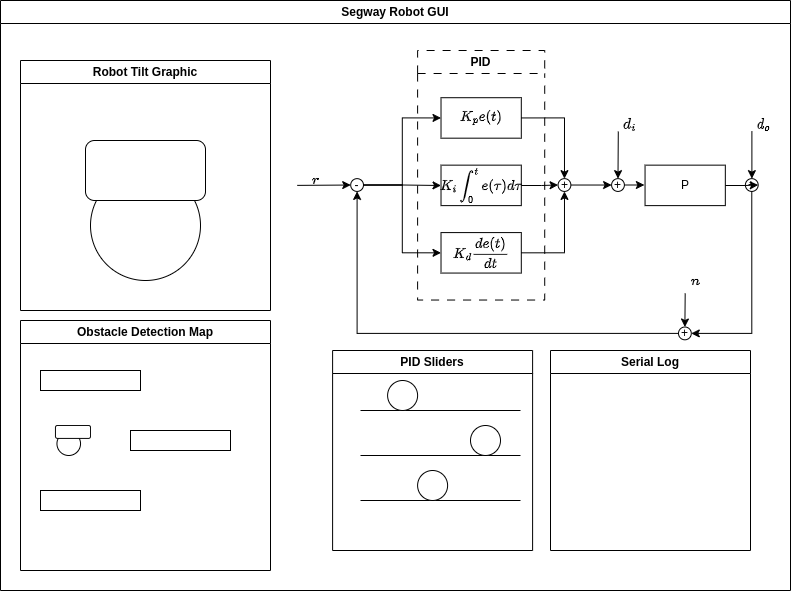

The diagram above was exported from draw.io. Its source (the exported page's mxGraphModel, read from the mxfile embedded in the PNG):
<mxGraphModel dx="1434" dy="843" grid="1" gridSize="10" guides="1" tooltips="1" connect="1" arrows="1" fold="1" page="1" pageScale="1" pageWidth="850" pageHeight="1100" math="1" shadow="0">
  <root>
    <mxCell id="0" />
    <mxCell id="1" parent="0" />
    <mxCell id="6u4YVSHrsR9_weqPG5pH-8" value="" style="ellipse;whiteSpace=wrap;html=1;aspect=fixed;" parent="1" vertex="1">
      <mxGeometry x="130" y="280" width="110" height="110" as="geometry" />
    </mxCell>
    <mxCell id="6u4YVSHrsR9_weqPG5pH-9" value="" style="rounded=1;whiteSpace=wrap;html=1;" parent="1" vertex="1">
      <mxGeometry x="125" y="250" width="120" height="60" as="geometry" />
    </mxCell>
    <mxCell id="6u4YVSHrsR9_weqPG5pH-10" value="Robot Tilt Graphic" style="swimlane;whiteSpace=wrap;html=1;" parent="1" vertex="1">
      <mxGeometry x="60" y="170" width="250" height="250" as="geometry" />
    </mxCell>
    <mxCell id="6u4YVSHrsR9_weqPG5pH-13" value="Obstacle Detection Map" style="swimlane;whiteSpace=wrap;html=1;" parent="1" vertex="1">
      <mxGeometry x="60" y="430" width="250" height="250" as="geometry" />
    </mxCell>
    <mxCell id="6u4YVSHrsR9_weqPG5pH-15" value="" style="rounded=0;whiteSpace=wrap;html=1;" parent="6u4YVSHrsR9_weqPG5pH-13" vertex="1">
      <mxGeometry x="110" y="110" width="100" height="20" as="geometry" />
    </mxCell>
    <mxCell id="6u4YVSHrsR9_weqPG5pH-14" value="" style="rounded=0;whiteSpace=wrap;html=1;" parent="1" vertex="1">
      <mxGeometry x="80" y="480" width="100" height="20" as="geometry" />
    </mxCell>
    <mxCell id="6u4YVSHrsR9_weqPG5pH-16" value="" style="rounded=0;whiteSpace=wrap;html=1;" parent="1" vertex="1">
      <mxGeometry x="80" y="600" width="100" height="20" as="geometry" />
    </mxCell>
    <mxCell id="6u4YVSHrsR9_weqPG5pH-23" value="" style="group;rotation=90;" parent="1" vertex="1" connectable="0">
      <mxGeometry x="95" y="535" width="35" height="30" as="geometry" />
    </mxCell>
    <mxCell id="6u4YVSHrsR9_weqPG5pH-20" value="" style="ellipse;whiteSpace=wrap;html=1;aspect=fixed;" parent="6u4YVSHrsR9_weqPG5pH-23" vertex="1">
      <mxGeometry x="1.458333333333333" y="6.428571428571428" width="23.57142857142857" height="23.57142857142857" as="geometry" />
    </mxCell>
    <mxCell id="6u4YVSHrsR9_weqPG5pH-21" value="" style="rounded=1;whiteSpace=wrap;html=1;" parent="6u4YVSHrsR9_weqPG5pH-23" vertex="1">
      <mxGeometry width="35" height="12.857142857142856" as="geometry" />
    </mxCell>
    <mxCell id="M0uOQpU6QGLfCnw9UPp8-62" value="" style="group" vertex="1" connectable="0" parent="1">
      <mxGeometry x="330" y="160" width="485" height="290" as="geometry" />
    </mxCell>
    <mxCell id="M0uOQpU6QGLfCnw9UPp8-63" value="-" style="ellipse;whiteSpace=wrap;html=1;aspect=fixed;" vertex="1" parent="M0uOQpU6QGLfCnw9UPp8-62">
      <mxGeometry x="60.20689655172414" y="128.1395348837209" width="12.774193548387096" height="12.774193548387096" as="geometry" />
    </mxCell>
    <mxCell id="M0uOQpU6QGLfCnw9UPp8-64" value="PID" style="swimlane;whiteSpace=wrap;html=1;dashed=1;dashPattern=8 8;glass=0;" vertex="1" parent="M0uOQpU6QGLfCnw9UPp8-62">
      <mxGeometry x="127.10344827586206" width="127.10344827586206" height="249.53488372093022" as="geometry" />
    </mxCell>
    <mxCell id="M0uOQpU6QGLfCnw9UPp8-65" value="$$K_i\int_0^t e(\tau) d\tau$$" style="rounded=0;whiteSpace=wrap;html=1;" vertex="1" parent="M0uOQpU6QGLfCnw9UPp8-64">
      <mxGeometry x="23.413793103448274" y="114.65116279069765" width="80.2758620689655" height="40.46511627906976" as="geometry" />
    </mxCell>
    <mxCell id="M0uOQpU6QGLfCnw9UPp8-66" value="$$K_p e(t)$$" style="rounded=0;whiteSpace=wrap;html=1;" vertex="1" parent="M0uOQpU6QGLfCnw9UPp8-64">
      <mxGeometry x="23.413793103448274" y="47.20930232558138" width="80.2758620689655" height="40.46511627906976" as="geometry" />
    </mxCell>
    <mxCell id="M0uOQpU6QGLfCnw9UPp8-67" value="$$K_d \frac{de(t)}{dt}$$" style="rounded=0;whiteSpace=wrap;html=1;" vertex="1" parent="M0uOQpU6QGLfCnw9UPp8-64">
      <mxGeometry x="23.413793103448274" y="182.09302325581393" width="80.2758620689655" height="40.46511627906976" as="geometry" />
    </mxCell>
    <mxCell id="M0uOQpU6QGLfCnw9UPp8-68" value="" style="edgeStyle=orthogonalEdgeStyle;rounded=0;orthogonalLoop=1;jettySize=auto;html=1;" edge="1" parent="M0uOQpU6QGLfCnw9UPp8-62" source="M0uOQpU6QGLfCnw9UPp8-63" target="M0uOQpU6QGLfCnw9UPp8-65">
      <mxGeometry relative="1" as="geometry" />
    </mxCell>
    <mxCell id="M0uOQpU6QGLfCnw9UPp8-69" style="edgeStyle=orthogonalEdgeStyle;rounded=0;orthogonalLoop=1;jettySize=auto;html=1;exitX=1;exitY=0.5;exitDx=0;exitDy=0;entryX=0;entryY=0.5;entryDx=0;entryDy=0;" edge="1" parent="M0uOQpU6QGLfCnw9UPp8-62" source="M0uOQpU6QGLfCnw9UPp8-63" target="M0uOQpU6QGLfCnw9UPp8-66">
      <mxGeometry relative="1" as="geometry" />
    </mxCell>
    <mxCell id="M0uOQpU6QGLfCnw9UPp8-70" style="edgeStyle=orthogonalEdgeStyle;rounded=0;orthogonalLoop=1;jettySize=auto;html=1;exitX=1;exitY=0.5;exitDx=0;exitDy=0;entryX=0;entryY=0.5;entryDx=0;entryDy=0;" edge="1" parent="M0uOQpU6QGLfCnw9UPp8-62" source="M0uOQpU6QGLfCnw9UPp8-63" target="M0uOQpU6QGLfCnw9UPp8-67">
      <mxGeometry relative="1" as="geometry" />
    </mxCell>
    <mxCell id="M0uOQpU6QGLfCnw9UPp8-71" value="P" style="rounded=0;whiteSpace=wrap;html=1;" vertex="1" parent="M0uOQpU6QGLfCnw9UPp8-62">
      <mxGeometry x="354.55172413793105" y="114.65116279069765" width="80.27586206896551" height="40.46511627906976" as="geometry" />
    </mxCell>
    <mxCell id="M0uOQpU6QGLfCnw9UPp8-72" value="+" style="ellipse;whiteSpace=wrap;html=1;aspect=fixed;" vertex="1" parent="M0uOQpU6QGLfCnw9UPp8-62">
      <mxGeometry x="267.58620689655174" y="128.1395348837209" width="12.774193548387096" height="12.774193548387096" as="geometry" />
    </mxCell>
    <mxCell id="M0uOQpU6QGLfCnw9UPp8-73" value="" style="edgeStyle=orthogonalEdgeStyle;rounded=0;orthogonalLoop=1;jettySize=auto;html=1;" edge="1" parent="M0uOQpU6QGLfCnw9UPp8-62" source="M0uOQpU6QGLfCnw9UPp8-65" target="M0uOQpU6QGLfCnw9UPp8-72">
      <mxGeometry relative="1" as="geometry" />
    </mxCell>
    <mxCell id="M0uOQpU6QGLfCnw9UPp8-74" style="edgeStyle=orthogonalEdgeStyle;rounded=0;orthogonalLoop=1;jettySize=auto;html=1;exitX=1;exitY=0.5;exitDx=0;exitDy=0;entryX=0.5;entryY=0;entryDx=0;entryDy=0;" edge="1" parent="M0uOQpU6QGLfCnw9UPp8-62" source="M0uOQpU6QGLfCnw9UPp8-66" target="M0uOQpU6QGLfCnw9UPp8-72">
      <mxGeometry relative="1" as="geometry" />
    </mxCell>
    <mxCell id="M0uOQpU6QGLfCnw9UPp8-75" style="edgeStyle=orthogonalEdgeStyle;rounded=0;orthogonalLoop=1;jettySize=auto;html=1;exitX=1;exitY=0.5;exitDx=0;exitDy=0;entryX=0.5;entryY=1;entryDx=0;entryDy=0;" edge="1" parent="M0uOQpU6QGLfCnw9UPp8-62" source="M0uOQpU6QGLfCnw9UPp8-67" target="M0uOQpU6QGLfCnw9UPp8-72">
      <mxGeometry relative="1" as="geometry" />
    </mxCell>
    <mxCell id="M0uOQpU6QGLfCnw9UPp8-76" value="" style="edgeStyle=orthogonalEdgeStyle;rounded=0;orthogonalLoop=1;jettySize=auto;html=1;" edge="1" parent="M0uOQpU6QGLfCnw9UPp8-62" source="M0uOQpU6QGLfCnw9UPp8-77" target="M0uOQpU6QGLfCnw9UPp8-71">
      <mxGeometry relative="1" as="geometry" />
    </mxCell>
    <mxCell id="M0uOQpU6QGLfCnw9UPp8-77" value="+" style="ellipse;whiteSpace=wrap;html=1;aspect=fixed;" vertex="1" parent="M0uOQpU6QGLfCnw9UPp8-62">
      <mxGeometry x="321.10344827586204" y="128.1395348837209" width="12.774193548387096" height="12.774193548387096" as="geometry" />
    </mxCell>
    <mxCell id="M0uOQpU6QGLfCnw9UPp8-78" value="" style="edgeStyle=orthogonalEdgeStyle;rounded=0;orthogonalLoop=1;jettySize=auto;html=1;" edge="1" parent="M0uOQpU6QGLfCnw9UPp8-62" source="M0uOQpU6QGLfCnw9UPp8-72" target="M0uOQpU6QGLfCnw9UPp8-77">
      <mxGeometry relative="1" as="geometry" />
    </mxCell>
    <mxCell id="M0uOQpU6QGLfCnw9UPp8-79" value="+" style="ellipse;whiteSpace=wrap;html=1;aspect=fixed;" vertex="1" parent="M0uOQpU6QGLfCnw9UPp8-62">
      <mxGeometry x="454.8965517241379" y="128.1395348837209" width="12.774193548387096" height="12.774193548387096" as="geometry" />
    </mxCell>
    <mxCell id="M0uOQpU6QGLfCnw9UPp8-80" value="" style="edgeStyle=orthogonalEdgeStyle;rounded=0;orthogonalLoop=1;jettySize=auto;html=1;" edge="1" parent="M0uOQpU6QGLfCnw9UPp8-62" source="M0uOQpU6QGLfCnw9UPp8-71" target="M0uOQpU6QGLfCnw9UPp8-79">
      <mxGeometry relative="1" as="geometry" />
    </mxCell>
    <mxCell id="M0uOQpU6QGLfCnw9UPp8-81" style="edgeStyle=orthogonalEdgeStyle;rounded=0;orthogonalLoop=1;jettySize=auto;html=1;exitX=0;exitY=0.5;exitDx=0;exitDy=0;entryX=0.5;entryY=1;entryDx=0;entryDy=0;" edge="1" parent="M0uOQpU6QGLfCnw9UPp8-62" source="M0uOQpU6QGLfCnw9UPp8-82" target="M0uOQpU6QGLfCnw9UPp8-63">
      <mxGeometry relative="1" as="geometry" />
    </mxCell>
    <mxCell id="M0uOQpU6QGLfCnw9UPp8-82" value="+" style="ellipse;whiteSpace=wrap;html=1;aspect=fixed;" vertex="1" parent="M0uOQpU6QGLfCnw9UPp8-62">
      <mxGeometry x="388" y="276.5116279069767" width="12.774193548387096" height="12.774193548387096" as="geometry" />
    </mxCell>
    <mxCell id="M0uOQpU6QGLfCnw9UPp8-83" value="" style="endArrow=classic;html=1;rounded=0;entryX=0;entryY=0.5;entryDx=0;entryDy=0;" edge="1" parent="M0uOQpU6QGLfCnw9UPp8-62" target="M0uOQpU6QGLfCnw9UPp8-63">
      <mxGeometry width="50" height="50" relative="1" as="geometry">
        <mxPoint x="6.689655172413793" y="134.88372093023253" as="sourcePoint" />
        <mxPoint x="40.137931034482754" y="107.90697674418604" as="targetPoint" />
      </mxGeometry>
    </mxCell>
    <mxCell id="M0uOQpU6QGLfCnw9UPp8-84" value="" style="endArrow=classic;html=1;rounded=0;entryX=0.5;entryY=0;entryDx=0;entryDy=0;" edge="1" parent="M0uOQpU6QGLfCnw9UPp8-62" target="M0uOQpU6QGLfCnw9UPp8-77">
      <mxGeometry width="50" height="50" relative="1" as="geometry">
        <mxPoint x="327.7931034482759" y="80.93023255813952" as="sourcePoint" />
        <mxPoint x="334.48275862068965" y="94.41860465116277" as="targetPoint" />
      </mxGeometry>
    </mxCell>
    <mxCell id="M0uOQpU6QGLfCnw9UPp8-85" value="" style="endArrow=classic;html=1;rounded=0;entryX=0.5;entryY=0;entryDx=0;entryDy=0;" edge="1" parent="M0uOQpU6QGLfCnw9UPp8-62">
      <mxGeometry width="50" height="50" relative="1" as="geometry">
        <mxPoint x="461.3922068965518" y="80.93023255813952" as="sourcePoint" />
        <mxPoint x="461.3922068965518" y="128.1395348837209" as="targetPoint" />
      </mxGeometry>
    </mxCell>
    <mxCell id="M0uOQpU6QGLfCnw9UPp8-86" value="$$d_i$$" style="text;html=1;align=center;verticalAlign=middle;resizable=0;points=[];autosize=1;strokeColor=none;fillColor=none;" vertex="1" parent="M0uOQpU6QGLfCnw9UPp8-62">
      <mxGeometry x="304.3793103448276" y="59.348837209302324" width="70" height="30" as="geometry" />
    </mxCell>
    <mxCell id="M0uOQpU6QGLfCnw9UPp8-87" value="$$d_o$$" style="text;html=1;align=center;verticalAlign=middle;resizable=0;points=[];autosize=1;strokeColor=none;fillColor=none;" vertex="1" parent="M0uOQpU6QGLfCnw9UPp8-62">
      <mxGeometry x="438.1724137931035" y="59.348837209302324" width="70" height="30" as="geometry" />
    </mxCell>
    <mxCell id="M0uOQpU6QGLfCnw9UPp8-88" value="$$n$$" style="text;html=1;align=center;verticalAlign=middle;resizable=0;points=[];autosize=1;strokeColor=none;fillColor=none;" vertex="1" parent="M0uOQpU6QGLfCnw9UPp8-62">
      <mxGeometry x="374.62068965517244" y="215.81395348837208" width="60" height="30" as="geometry" />
    </mxCell>
    <mxCell id="M0uOQpU6QGLfCnw9UPp8-89" value="$$r$$" style="text;html=1;align=center;verticalAlign=middle;resizable=0;points=[];autosize=1;strokeColor=none;fillColor=none;" vertex="1" parent="M0uOQpU6QGLfCnw9UPp8-62">
      <mxGeometry y="114.65116279069765" width="50" height="30" as="geometry" />
    </mxCell>
    <mxCell id="M0uOQpU6QGLfCnw9UPp8-90" value="" style="edgeStyle=none;orthogonalLoop=1;jettySize=auto;html=1;rounded=0;entryX=0.5;entryY=0;entryDx=0;entryDy=0;" edge="1" parent="M0uOQpU6QGLfCnw9UPp8-62" target="M0uOQpU6QGLfCnw9UPp8-82">
      <mxGeometry width="80" relative="1" as="geometry">
        <mxPoint x="394.6896551724138" y="242.7906976744186" as="sourcePoint" />
        <mxPoint x="394.6896551724138" y="269.76744186046506" as="targetPoint" />
        <Array as="points" />
      </mxGeometry>
    </mxCell>
    <mxCell id="M0uOQpU6QGLfCnw9UPp8-91" style="edgeStyle=orthogonalEdgeStyle;rounded=0;orthogonalLoop=1;jettySize=auto;html=1;exitX=0.5;exitY=1;exitDx=0;exitDy=0;entryX=1;entryY=0.5;entryDx=0;entryDy=0;" edge="1" parent="M0uOQpU6QGLfCnw9UPp8-62" source="M0uOQpU6QGLfCnw9UPp8-79" target="M0uOQpU6QGLfCnw9UPp8-82">
      <mxGeometry relative="1" as="geometry" />
    </mxCell>
    <mxCell id="M0uOQpU6QGLfCnw9UPp8-92" value="Segway Robot GUI" style="swimlane;whiteSpace=wrap;html=1;" vertex="1" parent="1">
      <mxGeometry x="40" y="110" width="790" height="590" as="geometry" />
    </mxCell>
    <mxCell id="M0uOQpU6QGLfCnw9UPp8-93" value="" style="endArrow=none;html=1;rounded=0;" edge="1" parent="M0uOQpU6QGLfCnw9UPp8-92">
      <mxGeometry width="50" height="50" relative="1" as="geometry">
        <mxPoint x="360" y="410" as="sourcePoint" />
        <mxPoint x="520" y="410" as="targetPoint" />
      </mxGeometry>
    </mxCell>
    <mxCell id="M0uOQpU6QGLfCnw9UPp8-94" value="" style="ellipse;whiteSpace=wrap;html=1;aspect=fixed;" vertex="1" parent="M0uOQpU6QGLfCnw9UPp8-92">
      <mxGeometry x="387.1" y="380" width="30" height="30" as="geometry" />
    </mxCell>
    <mxCell id="M0uOQpU6QGLfCnw9UPp8-96" value="" style="endArrow=none;html=1;rounded=0;" edge="1" parent="M0uOQpU6QGLfCnw9UPp8-92">
      <mxGeometry width="50" height="50" relative="1" as="geometry">
        <mxPoint x="360" y="455" as="sourcePoint" />
        <mxPoint x="520" y="455" as="targetPoint" />
      </mxGeometry>
    </mxCell>
    <mxCell id="M0uOQpU6QGLfCnw9UPp8-97" value="" style="ellipse;whiteSpace=wrap;html=1;aspect=fixed;" vertex="1" parent="M0uOQpU6QGLfCnw9UPp8-92">
      <mxGeometry x="470" y="425" width="30" height="30" as="geometry" />
    </mxCell>
    <mxCell id="M0uOQpU6QGLfCnw9UPp8-98" value="" style="endArrow=none;html=1;rounded=0;" edge="1" parent="M0uOQpU6QGLfCnw9UPp8-92">
      <mxGeometry width="50" height="50" relative="1" as="geometry">
        <mxPoint x="360" y="500" as="sourcePoint" />
        <mxPoint x="520" y="500" as="targetPoint" />
      </mxGeometry>
    </mxCell>
    <mxCell id="M0uOQpU6QGLfCnw9UPp8-99" value="" style="ellipse;whiteSpace=wrap;html=1;aspect=fixed;" vertex="1" parent="M0uOQpU6QGLfCnw9UPp8-92">
      <mxGeometry x="417.1" y="470" width="30" height="30" as="geometry" />
    </mxCell>
    <mxCell id="M0uOQpU6QGLfCnw9UPp8-100" value="PID Sliders" style="swimlane;whiteSpace=wrap;html=1;" vertex="1" parent="M0uOQpU6QGLfCnw9UPp8-92">
      <mxGeometry x="332.1" y="350" width="200" height="200" as="geometry" />
    </mxCell>
    <mxCell id="M0uOQpU6QGLfCnw9UPp8-101" value="Serial Log" style="swimlane;whiteSpace=wrap;html=1;" vertex="1" parent="M0uOQpU6QGLfCnw9UPp8-92">
      <mxGeometry x="550" y="350" width="200" height="200" as="geometry" />
    </mxCell>
  </root>
</mxGraphModel>